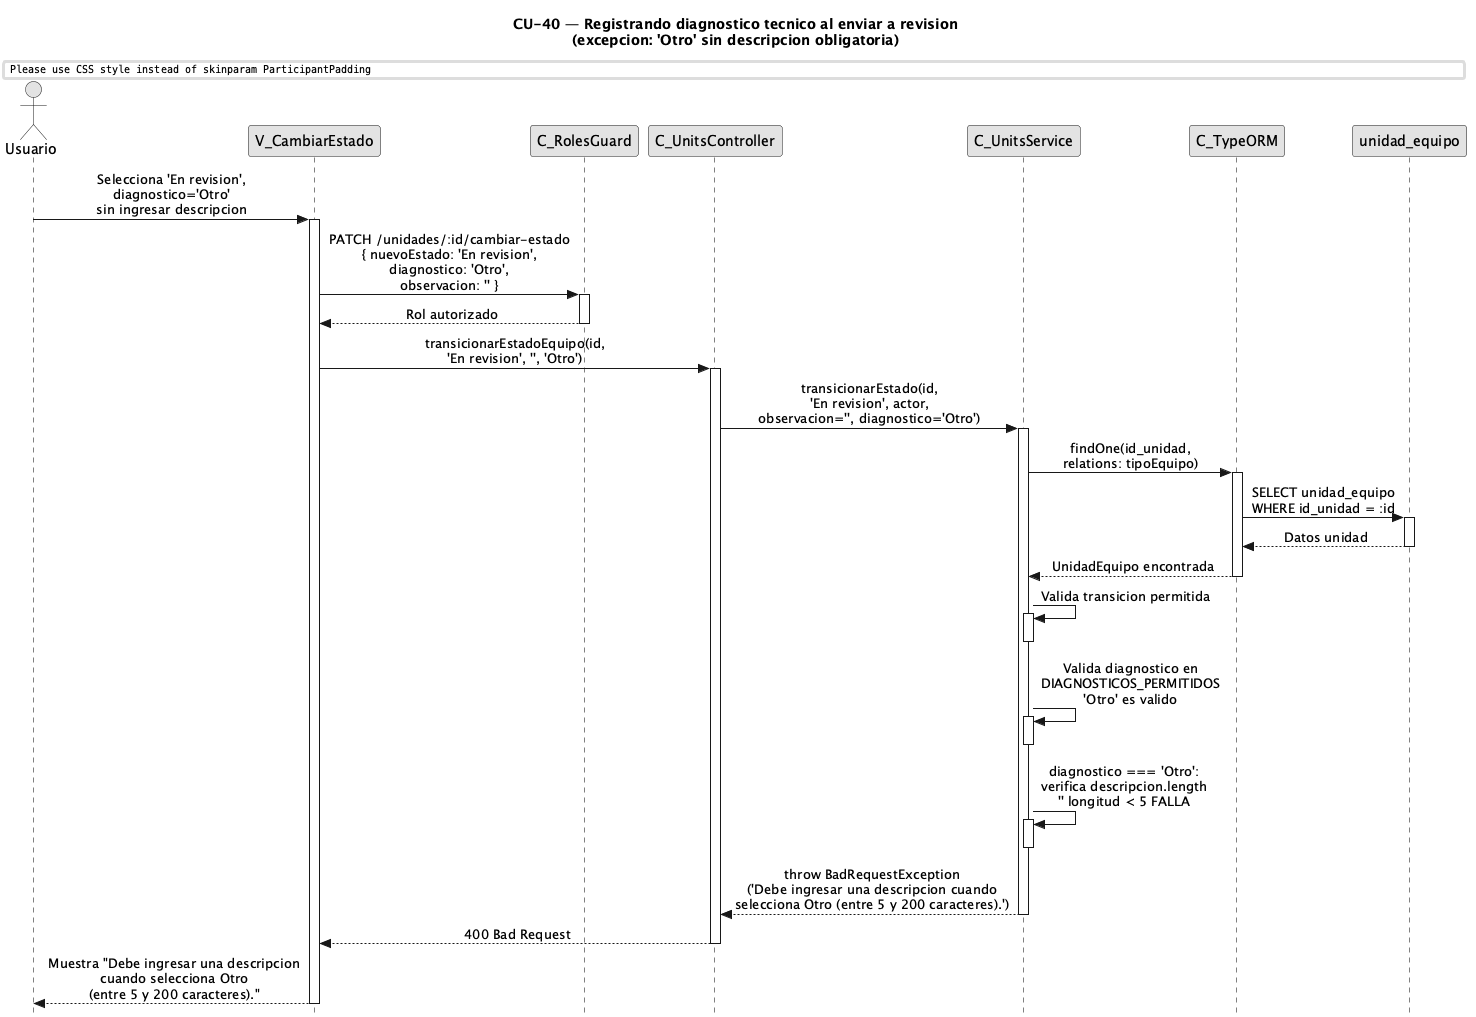

The diagram above was rendered by PlantUML. Its source (embedded in the PNG):
@startuml CU40-exc-diagnostico-sin-descripcion
title CU-40 — Registrando diagnostico tecnico al enviar a revision\n(excepcion: 'Otro' sin descripcion obligatoria)

skinparam style strictuml
skinparam monochrome true
skinparam shadowing false
skinparam sequenceMessageAlign center
skinparam ParticipantPadding 25
skinparam ActorPadding 20
skinparam sequence {
  MessageAlign center
  LifeLineBorderColor black
}
hide footbox

actor "Usuario" as user
participant "V_CambiarEstado" as view
participant "C_RolesGuard" as guard
participant "C_UnitsController" as ctrl
participant "C_UnitsService" as svc
participant "C_TypeORM" as orm
participant "unidad_equipo" as uent

user -> view : Selecciona 'En revision',\ndiagnostico='Otro'\nsin ingresar descripcion
activate view

view -> guard : PATCH /unidades/:id/cambiar-estado\n{ nuevoEstado: 'En revision',\ndiagnostico: 'Otro',\nobservacion: '' }
activate guard

guard --> view : Rol autorizado
deactivate guard

view -> ctrl : transicionarEstadoEquipo(id,\n'En revision', '', 'Otro')
activate ctrl

ctrl -> svc : transicionarEstado(id,\n'En revision', actor,\nobservacion='', diagnostico='Otro')
activate svc

svc -> orm : findOne(id_unidad,\nrelations: tipoEquipo)
activate orm

orm -> uent : SELECT unidad_equipo\nWHERE id_unidad = :id
activate uent
uent --> orm : Datos unidad
deactivate uent

orm --> svc : UnidadEquipo encontrada
deactivate orm

svc -> svc : Valida transicion permitida
activate svc
deactivate svc

svc -> svc : Valida diagnostico en\nDIAGNOSTICOS_PERMITIDOS\n'Otro' es valido
activate svc
deactivate svc

svc -> svc : diagnostico === 'Otro':\nverifica descripcion.length\n'' longitud < 5 FALLA
activate svc
deactivate svc

svc --> ctrl : throw BadRequestException\n('Debe ingresar una descripcion cuando\nselecciona Otro (entre 5 y 200 caracteres).')
deactivate svc

ctrl --> view : 400 Bad Request
deactivate ctrl

view --> user : Muestra "Debe ingresar una descripcion\ncuando selecciona Otro\n(entre 5 y 200 caracteres)."
deactivate view

@enduml